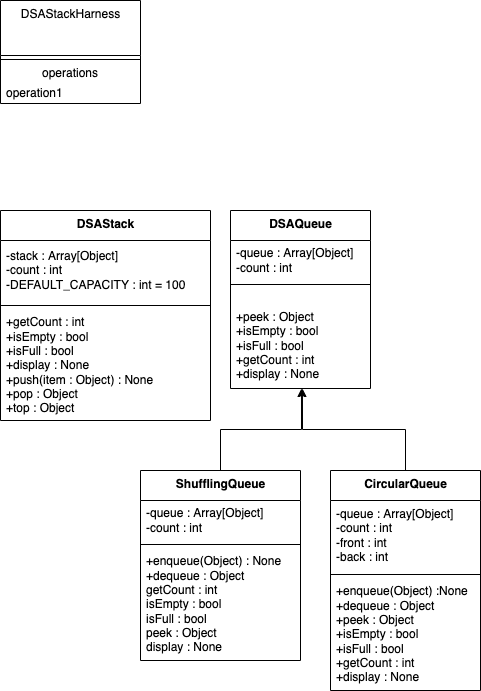

The diagram above was exported from draw.io. Its source (the exported page's mxGraphModel, read from the mxfile embedded in the PNG):
<mxGraphModel dx="569" dy="1764" grid="1" gridSize="10" guides="1" tooltips="1" connect="1" arrows="1" fold="1" page="1" pageScale="1" pageWidth="827" pageHeight="1169" math="0" shadow="0">
  <root>
    <mxCell id="0" />
    <mxCell id="1" parent="0" />
    <mxCell id="OhPS3s6oNTXrcN4TzQFP-1" value="&lt;b&gt;DSAStack&lt;/b&gt;" style="swimlane;fontStyle=0;align=center;verticalAlign=top;childLayout=stackLayout;horizontal=1;startSize=30;horizontalStack=0;resizeParent=1;resizeParentMax=0;resizeLast=0;collapsible=0;marginBottom=0;html=1;" parent="1" vertex="1">
      <mxGeometry x="270" y="160" width="210" height="210" as="geometry" />
    </mxCell>
    <mxCell id="OhPS3s6oNTXrcN4TzQFP-3" value="-stack : Array[Object]&lt;br&gt;-count : int&amp;nbsp;&lt;br&gt;-DEFAULT_CAPACITY : int = 100" style="text;html=1;strokeColor=none;fillColor=none;align=left;verticalAlign=middle;spacingLeft=4;spacingRight=4;overflow=hidden;rotatable=0;points=[[0,0.5],[1,0.5]];portConstraint=eastwest;" parent="OhPS3s6oNTXrcN4TzQFP-1" vertex="1">
      <mxGeometry y="30" width="210" height="60" as="geometry" />
    </mxCell>
    <mxCell id="OhPS3s6oNTXrcN4TzQFP-6" value="" style="line;strokeWidth=1;fillColor=none;align=left;verticalAlign=middle;spacingTop=-1;spacingLeft=3;spacingRight=3;rotatable=0;labelPosition=right;points=[];portConstraint=eastwest;" parent="OhPS3s6oNTXrcN4TzQFP-1" vertex="1">
      <mxGeometry y="90" width="210" height="10" as="geometry" />
    </mxCell>
    <mxCell id="OhPS3s6oNTXrcN4TzQFP-8" value="+getCount : int&amp;nbsp;&lt;br&gt;+isEmpty : bool&lt;br&gt;+isFull : bool&lt;br&gt;+display : None&lt;br&gt;+push(item : Object) : None&lt;br&gt;+pop : Object&lt;br&gt;+top : Object" style="text;html=1;strokeColor=none;fillColor=none;align=left;verticalAlign=middle;spacingLeft=4;spacingRight=4;overflow=hidden;rotatable=0;points=[[0,0.5],[1,0.5]];portConstraint=eastwest;" parent="OhPS3s6oNTXrcN4TzQFP-1" vertex="1">
      <mxGeometry y="100" width="210" height="110" as="geometry" />
    </mxCell>
    <mxCell id="OhPS3s6oNTXrcN4TzQFP-9" value="&lt;b&gt;DSAQueue&lt;/b&gt;" style="swimlane;fontStyle=0;align=center;verticalAlign=top;childLayout=stackLayout;horizontal=1;startSize=30;horizontalStack=0;resizeParent=1;resizeParentMax=0;resizeLast=0;collapsible=0;marginBottom=0;html=1;" parent="1" vertex="1">
      <mxGeometry x="500" y="160" width="140" height="178" as="geometry" />
    </mxCell>
    <mxCell id="OhPS3s6oNTXrcN4TzQFP-11" value="-queue : Array[Object]&lt;br&gt;-count : int" style="text;html=1;strokeColor=none;fillColor=none;align=left;verticalAlign=middle;spacingLeft=4;spacingRight=4;overflow=hidden;rotatable=0;points=[[0,0.5],[1,0.5]];portConstraint=eastwest;" parent="OhPS3s6oNTXrcN4TzQFP-9" vertex="1">
      <mxGeometry y="30" width="140" height="40" as="geometry" />
    </mxCell>
    <mxCell id="OhPS3s6oNTXrcN4TzQFP-14" value="" style="line;strokeWidth=1;fillColor=none;align=left;verticalAlign=middle;spacingTop=-1;spacingLeft=3;spacingRight=3;rotatable=0;labelPosition=right;points=[];portConstraint=eastwest;" parent="OhPS3s6oNTXrcN4TzQFP-9" vertex="1">
      <mxGeometry y="70" width="140" height="8" as="geometry" />
    </mxCell>
    <mxCell id="OhPS3s6oNTXrcN4TzQFP-16" value="&lt;br&gt;+peek : Object&lt;br&gt;+isEmpty : bool&lt;br&gt;+isFull : bool&lt;br&gt;+getCount : int&lt;br&gt;+display : None" style="text;html=1;strokeColor=none;fillColor=none;align=left;verticalAlign=middle;spacingLeft=4;spacingRight=4;overflow=hidden;rotatable=0;points=[[0,0.5],[1,0.5]];portConstraint=eastwest;" parent="OhPS3s6oNTXrcN4TzQFP-9" vertex="1">
      <mxGeometry y="78" width="140" height="100" as="geometry" />
    </mxCell>
    <mxCell id="OhPS3s6oNTXrcN4TzQFP-25" style="edgeStyle=orthogonalEdgeStyle;rounded=0;orthogonalLoop=1;jettySize=auto;html=1;entryX=0.507;entryY=1;entryDx=0;entryDy=0;entryPerimeter=0;" parent="1" source="OhPS3s6oNTXrcN4TzQFP-17" target="OhPS3s6oNTXrcN4TzQFP-16" edge="1">
      <mxGeometry relative="1" as="geometry" />
    </mxCell>
    <mxCell id="OhPS3s6oNTXrcN4TzQFP-17" value="&lt;b&gt;ShufflingQueue&lt;/b&gt;" style="swimlane;fontStyle=0;align=center;verticalAlign=top;childLayout=stackLayout;horizontal=1;startSize=30;horizontalStack=0;resizeParent=1;resizeParentMax=0;resizeLast=0;collapsible=0;marginBottom=0;html=1;" parent="1" vertex="1">
      <mxGeometry x="410" y="420" width="160" height="190" as="geometry" />
    </mxCell>
    <mxCell id="OhPS3s6oNTXrcN4TzQFP-18" value="-queue : Array[Object]&lt;br&gt;-count : int" style="text;html=1;strokeColor=none;fillColor=none;align=left;verticalAlign=middle;spacingLeft=4;spacingRight=4;overflow=hidden;rotatable=0;points=[[0,0.5],[1,0.5]];portConstraint=eastwest;" parent="OhPS3s6oNTXrcN4TzQFP-17" vertex="1">
      <mxGeometry y="30" width="160" height="40" as="geometry" />
    </mxCell>
    <mxCell id="OhPS3s6oNTXrcN4TzQFP-19" value="" style="line;strokeWidth=1;fillColor=none;align=left;verticalAlign=middle;spacingTop=-1;spacingLeft=3;spacingRight=3;rotatable=0;labelPosition=right;points=[];portConstraint=eastwest;" parent="OhPS3s6oNTXrcN4TzQFP-17" vertex="1">
      <mxGeometry y="70" width="160" height="8" as="geometry" />
    </mxCell>
    <mxCell id="OhPS3s6oNTXrcN4TzQFP-20" value="+enqueue(Object) : None&lt;br&gt;+dequeue : Object&lt;br&gt;getCount : int&lt;br&gt;isEmpty : bool&lt;br&gt;isFull : bool&lt;br&gt;peek : Object&lt;br&gt;display : None" style="text;html=1;strokeColor=none;fillColor=none;align=left;verticalAlign=middle;spacingLeft=4;spacingRight=4;overflow=hidden;rotatable=0;points=[[0,0.5],[1,0.5]];portConstraint=eastwest;" parent="OhPS3s6oNTXrcN4TzQFP-17" vertex="1">
      <mxGeometry y="78" width="160" height="112" as="geometry" />
    </mxCell>
    <mxCell id="OhPS3s6oNTXrcN4TzQFP-26" style="edgeStyle=orthogonalEdgeStyle;rounded=0;orthogonalLoop=1;jettySize=auto;html=1;entryX=0.514;entryY=1;entryDx=0;entryDy=0;entryPerimeter=0;" parent="1" source="OhPS3s6oNTXrcN4TzQFP-21" target="OhPS3s6oNTXrcN4TzQFP-16" edge="1">
      <mxGeometry relative="1" as="geometry" />
    </mxCell>
    <mxCell id="OhPS3s6oNTXrcN4TzQFP-21" value="&lt;b&gt;CircularQueue&lt;/b&gt;" style="swimlane;fontStyle=0;align=center;verticalAlign=top;childLayout=stackLayout;horizontal=1;startSize=30;horizontalStack=0;resizeParent=1;resizeParentMax=0;resizeLast=0;collapsible=0;marginBottom=0;html=1;" parent="1" vertex="1">
      <mxGeometry x="600" y="420" width="150" height="220" as="geometry" />
    </mxCell>
    <mxCell id="OhPS3s6oNTXrcN4TzQFP-22" value="-queue : Array[Object]&lt;br&gt;-count : int&lt;br&gt;-front : int&lt;br&gt;-back : int" style="text;html=1;strokeColor=none;fillColor=none;align=left;verticalAlign=middle;spacingLeft=4;spacingRight=4;overflow=hidden;rotatable=0;points=[[0,0.5],[1,0.5]];portConstraint=eastwest;" parent="OhPS3s6oNTXrcN4TzQFP-21" vertex="1">
      <mxGeometry y="30" width="150" height="70" as="geometry" />
    </mxCell>
    <mxCell id="OhPS3s6oNTXrcN4TzQFP-23" value="" style="line;strokeWidth=1;fillColor=none;align=left;verticalAlign=middle;spacingTop=-1;spacingLeft=3;spacingRight=3;rotatable=0;labelPosition=right;points=[];portConstraint=eastwest;" parent="OhPS3s6oNTXrcN4TzQFP-21" vertex="1">
      <mxGeometry y="100" width="150" height="8" as="geometry" />
    </mxCell>
    <mxCell id="OhPS3s6oNTXrcN4TzQFP-24" value="+enqueue(Object) :None&lt;br&gt;+dequeue : Object&lt;br&gt;+peek : Object&lt;br&gt;+isEmpty : bool&lt;br&gt;+isFull : bool&lt;br&gt;+getCount : int&lt;br&gt;+display : None" style="text;html=1;strokeColor=none;fillColor=none;align=left;verticalAlign=middle;spacingLeft=4;spacingRight=4;overflow=hidden;rotatable=0;points=[[0,0.5],[1,0.5]];portConstraint=eastwest;" parent="OhPS3s6oNTXrcN4TzQFP-21" vertex="1">
      <mxGeometry y="108" width="150" height="112" as="geometry" />
    </mxCell>
    <mxCell id="nO4IOI8MGLPRXD7zNy5c-2" value="DSAStackHarness" style="swimlane;fontStyle=0;align=center;verticalAlign=top;childLayout=stackLayout;horizontal=1;startSize=55;horizontalStack=0;resizeParent=1;resizeParentMax=0;resizeLast=0;collapsible=0;marginBottom=0;html=1;" vertex="1" parent="1">
      <mxGeometry x="270" y="-50" width="140" height="103" as="geometry" />
    </mxCell>
    <mxCell id="nO4IOI8MGLPRXD7zNy5c-7" value="" style="line;strokeWidth=1;fillColor=none;align=left;verticalAlign=middle;spacingTop=-1;spacingLeft=3;spacingRight=3;rotatable=0;labelPosition=right;points=[];portConstraint=eastwest;" vertex="1" parent="nO4IOI8MGLPRXD7zNy5c-2">
      <mxGeometry y="55" width="140" height="8" as="geometry" />
    </mxCell>
    <mxCell id="nO4IOI8MGLPRXD7zNy5c-8" value="operations" style="text;html=1;strokeColor=none;fillColor=none;align=center;verticalAlign=middle;spacingLeft=4;spacingRight=4;overflow=hidden;rotatable=0;points=[[0,0.5],[1,0.5]];portConstraint=eastwest;" vertex="1" parent="nO4IOI8MGLPRXD7zNy5c-2">
      <mxGeometry y="63" width="140" height="20" as="geometry" />
    </mxCell>
    <mxCell id="nO4IOI8MGLPRXD7zNy5c-9" value="operation1" style="text;html=1;strokeColor=none;fillColor=none;align=left;verticalAlign=middle;spacingLeft=4;spacingRight=4;overflow=hidden;rotatable=0;points=[[0,0.5],[1,0.5]];portConstraint=eastwest;" vertex="1" parent="nO4IOI8MGLPRXD7zNy5c-2">
      <mxGeometry y="83" width="140" height="20" as="geometry" />
    </mxCell>
  </root>
</mxGraphModel>